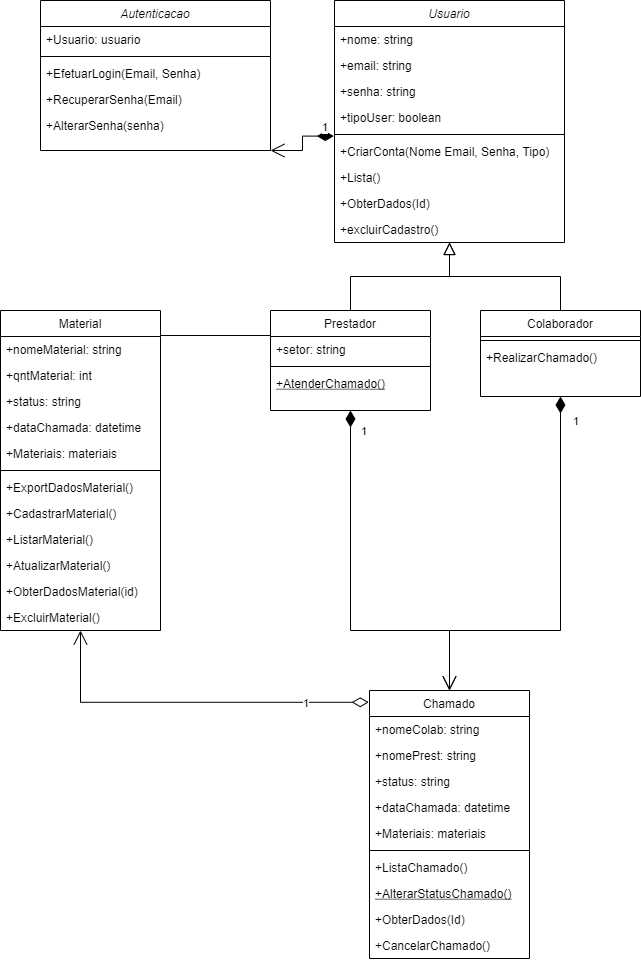

The diagram above was exported from draw.io. Its source (the exported page's mxGraphModel, read from the mxfile embedded in the PNG):
<mxGraphModel dx="1865" dy="588" grid="1" gridSize="10" guides="1" tooltips="1" connect="1" arrows="1" fold="1" page="1" pageScale="1" pageWidth="827" pageHeight="1169" background="#ffffff" math="0" shadow="0">
  <root>
    <mxCell id="WIyWlLk6GJQsqaUBKTNV-0" />
    <mxCell id="WIyWlLk6GJQsqaUBKTNV-1" parent="WIyWlLk6GJQsqaUBKTNV-0" />
    <mxCell id="zkfFHV4jXpPFQw0GAbJ--0" value="Usuario" style="swimlane;fontStyle=2;align=center;verticalAlign=top;childLayout=stackLayout;horizontal=1;startSize=26;horizontalStack=0;resizeParent=1;resizeLast=0;collapsible=1;marginBottom=0;rounded=0;shadow=0;strokeWidth=1;" parent="WIyWlLk6GJQsqaUBKTNV-1" vertex="1">
      <mxGeometry x="-116" y="130" width="230" height="242" as="geometry">
        <mxRectangle x="230" y="140" width="160" height="26" as="alternateBounds" />
      </mxGeometry>
    </mxCell>
    <mxCell id="zkfFHV4jXpPFQw0GAbJ--1" value="+nome: string" style="text;align=left;verticalAlign=top;spacingLeft=4;spacingRight=4;overflow=hidden;rotatable=0;points=[[0,0.5],[1,0.5]];portConstraint=eastwest;" parent="zkfFHV4jXpPFQw0GAbJ--0" vertex="1">
      <mxGeometry y="26" width="230" height="26" as="geometry" />
    </mxCell>
    <mxCell id="zkfFHV4jXpPFQw0GAbJ--2" value="+email: string" style="text;align=left;verticalAlign=top;spacingLeft=4;spacingRight=4;overflow=hidden;rotatable=0;points=[[0,0.5],[1,0.5]];portConstraint=eastwest;rounded=0;shadow=0;html=0;" parent="zkfFHV4jXpPFQw0GAbJ--0" vertex="1">
      <mxGeometry y="52" width="230" height="26" as="geometry" />
    </mxCell>
    <mxCell id="zkfFHV4jXpPFQw0GAbJ--3" value="+senha: string" style="text;align=left;verticalAlign=top;spacingLeft=4;spacingRight=4;overflow=hidden;rotatable=0;points=[[0,0.5],[1,0.5]];portConstraint=eastwest;rounded=0;shadow=0;html=0;" parent="zkfFHV4jXpPFQw0GAbJ--0" vertex="1">
      <mxGeometry y="78" width="230" height="26" as="geometry" />
    </mxCell>
    <mxCell id="ESaQzfje0OIK5471x6OM-0" value="+tipoUser: boolean" style="text;align=left;verticalAlign=top;spacingLeft=4;spacingRight=4;overflow=hidden;rotatable=0;points=[[0,0.5],[1,0.5]];portConstraint=eastwest;rounded=0;shadow=0;html=0;" parent="zkfFHV4jXpPFQw0GAbJ--0" vertex="1">
      <mxGeometry y="104" width="230" height="26" as="geometry" />
    </mxCell>
    <mxCell id="zkfFHV4jXpPFQw0GAbJ--4" value="" style="line;html=1;strokeWidth=1;align=left;verticalAlign=middle;spacingTop=-1;spacingLeft=3;spacingRight=3;rotatable=0;labelPosition=right;points=[];portConstraint=eastwest;" parent="zkfFHV4jXpPFQw0GAbJ--0" vertex="1">
      <mxGeometry y="130" width="230" height="8" as="geometry" />
    </mxCell>
    <mxCell id="zkfFHV4jXpPFQw0GAbJ--5" value="+CriarConta(Nome Email, Senha, Tipo)" style="text;align=left;verticalAlign=top;spacingLeft=4;spacingRight=4;overflow=hidden;rotatable=0;points=[[0,0.5],[1,0.5]];portConstraint=eastwest;" parent="zkfFHV4jXpPFQw0GAbJ--0" vertex="1">
      <mxGeometry y="138" width="230" height="26" as="geometry" />
    </mxCell>
    <mxCell id="ESaQzfje0OIK5471x6OM-1" value="+Lista()" style="text;align=left;verticalAlign=top;spacingLeft=4;spacingRight=4;overflow=hidden;rotatable=0;points=[[0,0.5],[1,0.5]];portConstraint=eastwest;" parent="zkfFHV4jXpPFQw0GAbJ--0" vertex="1">
      <mxGeometry y="164" width="230" height="26" as="geometry" />
    </mxCell>
    <mxCell id="EV7j5cvPHCZOz8BX97DS-1" value="+ObterDados(Id)" style="text;align=left;verticalAlign=top;spacingLeft=4;spacingRight=4;overflow=hidden;rotatable=0;points=[[0,0.5],[1,0.5]];portConstraint=eastwest;" parent="zkfFHV4jXpPFQw0GAbJ--0" vertex="1">
      <mxGeometry y="190" width="230" height="26" as="geometry" />
    </mxCell>
    <mxCell id="ESaQzfje0OIK5471x6OM-4" value="+excluirCadastro()" style="text;align=left;verticalAlign=top;spacingLeft=4;spacingRight=4;overflow=hidden;rotatable=0;points=[[0,0.5],[1,0.5]];portConstraint=eastwest;" parent="zkfFHV4jXpPFQw0GAbJ--0" vertex="1">
      <mxGeometry y="216" width="230" height="26" as="geometry" />
    </mxCell>
    <mxCell id="zkfFHV4jXpPFQw0GAbJ--6" value="Prestador" style="swimlane;fontStyle=0;align=center;verticalAlign=top;childLayout=stackLayout;horizontal=1;startSize=26;horizontalStack=0;resizeParent=1;resizeLast=0;collapsible=1;marginBottom=0;rounded=0;shadow=0;strokeWidth=1;" parent="WIyWlLk6GJQsqaUBKTNV-1" vertex="1">
      <mxGeometry x="-180" y="440" width="160" height="100" as="geometry">
        <mxRectangle x="130" y="380" width="160" height="26" as="alternateBounds" />
      </mxGeometry>
    </mxCell>
    <mxCell id="zkfFHV4jXpPFQw0GAbJ--7" value="+setor: string" style="text;align=left;verticalAlign=top;spacingLeft=4;spacingRight=4;overflow=hidden;rotatable=0;points=[[0,0.5],[1,0.5]];portConstraint=eastwest;" parent="zkfFHV4jXpPFQw0GAbJ--6" vertex="1">
      <mxGeometry y="26" width="160" height="26" as="geometry" />
    </mxCell>
    <mxCell id="zkfFHV4jXpPFQw0GAbJ--9" value="" style="line;html=1;strokeWidth=1;align=left;verticalAlign=middle;spacingTop=-1;spacingLeft=3;spacingRight=3;rotatable=0;labelPosition=right;points=[];portConstraint=eastwest;" parent="zkfFHV4jXpPFQw0GAbJ--6" vertex="1">
      <mxGeometry y="52" width="160" height="8" as="geometry" />
    </mxCell>
    <mxCell id="zkfFHV4jXpPFQw0GAbJ--10" value="+AtenderChamado()" style="text;align=left;verticalAlign=top;spacingLeft=4;spacingRight=4;overflow=hidden;rotatable=0;points=[[0,0.5],[1,0.5]];portConstraint=eastwest;fontStyle=4" parent="zkfFHV4jXpPFQw0GAbJ--6" vertex="1">
      <mxGeometry y="60" width="160" height="26" as="geometry" />
    </mxCell>
    <mxCell id="zkfFHV4jXpPFQw0GAbJ--12" value="" style="endArrow=block;endSize=10;endFill=0;shadow=0;strokeWidth=1;rounded=0;edgeStyle=elbowEdgeStyle;elbow=vertical;" parent="WIyWlLk6GJQsqaUBKTNV-1" source="zkfFHV4jXpPFQw0GAbJ--6" target="zkfFHV4jXpPFQw0GAbJ--0" edge="1">
      <mxGeometry width="160" relative="1" as="geometry">
        <mxPoint x="-100" y="283" as="sourcePoint" />
        <mxPoint x="-100" y="283" as="targetPoint" />
      </mxGeometry>
    </mxCell>
    <mxCell id="zkfFHV4jXpPFQw0GAbJ--13" value="Colaborador" style="swimlane;fontStyle=0;align=center;verticalAlign=top;childLayout=stackLayout;horizontal=1;startSize=26;horizontalStack=0;resizeParent=1;resizeLast=0;collapsible=1;marginBottom=0;rounded=0;shadow=0;strokeWidth=1;" parent="WIyWlLk6GJQsqaUBKTNV-1" vertex="1">
      <mxGeometry x="30" y="440" width="160" height="86" as="geometry">
        <mxRectangle x="340" y="380" width="170" height="26" as="alternateBounds" />
      </mxGeometry>
    </mxCell>
    <mxCell id="zkfFHV4jXpPFQw0GAbJ--15" value="" style="line;html=1;strokeWidth=1;align=left;verticalAlign=middle;spacingTop=-1;spacingLeft=3;spacingRight=3;rotatable=0;labelPosition=right;points=[];portConstraint=eastwest;" parent="zkfFHV4jXpPFQw0GAbJ--13" vertex="1">
      <mxGeometry y="26" width="160" height="8" as="geometry" />
    </mxCell>
    <mxCell id="EV7j5cvPHCZOz8BX97DS-2" value="+RealizarChamado()" style="text;align=left;verticalAlign=top;spacingLeft=4;spacingRight=4;overflow=hidden;rotatable=0;points=[[0,0.5],[1,0.5]];portConstraint=eastwest;" parent="zkfFHV4jXpPFQw0GAbJ--13" vertex="1">
      <mxGeometry y="34" width="160" height="26" as="geometry" />
    </mxCell>
    <mxCell id="zkfFHV4jXpPFQw0GAbJ--16" value="" style="endArrow=block;endSize=10;endFill=0;shadow=0;strokeWidth=1;rounded=0;edgeStyle=elbowEdgeStyle;elbow=vertical;" parent="WIyWlLk6GJQsqaUBKTNV-1" source="zkfFHV4jXpPFQw0GAbJ--13" target="zkfFHV4jXpPFQw0GAbJ--0" edge="1">
      <mxGeometry width="160" relative="1" as="geometry">
        <mxPoint x="-90" y="453" as="sourcePoint" />
        <mxPoint x="10" y="351" as="targetPoint" />
      </mxGeometry>
    </mxCell>
    <mxCell id="zkfFHV4jXpPFQw0GAbJ--17" value="Chamado" style="swimlane;fontStyle=0;align=center;verticalAlign=top;childLayout=stackLayout;horizontal=1;startSize=26;horizontalStack=0;resizeParent=1;resizeLast=0;collapsible=1;marginBottom=0;rounded=0;shadow=0;strokeWidth=1;" parent="WIyWlLk6GJQsqaUBKTNV-1" vertex="1">
      <mxGeometry x="-81" y="820" width="160" height="268" as="geometry">
        <mxRectangle x="550" y="140" width="160" height="26" as="alternateBounds" />
      </mxGeometry>
    </mxCell>
    <mxCell id="zkfFHV4jXpPFQw0GAbJ--18" value="+nomeColab: string" style="text;align=left;verticalAlign=top;spacingLeft=4;spacingRight=4;overflow=hidden;rotatable=0;points=[[0,0.5],[1,0.5]];portConstraint=eastwest;" parent="zkfFHV4jXpPFQw0GAbJ--17" vertex="1">
      <mxGeometry y="26" width="160" height="26" as="geometry" />
    </mxCell>
    <mxCell id="zkfFHV4jXpPFQw0GAbJ--19" value="+nomePrest: string" style="text;align=left;verticalAlign=top;spacingLeft=4;spacingRight=4;overflow=hidden;rotatable=0;points=[[0,0.5],[1,0.5]];portConstraint=eastwest;rounded=0;shadow=0;html=0;" parent="zkfFHV4jXpPFQw0GAbJ--17" vertex="1">
      <mxGeometry y="52" width="160" height="26" as="geometry" />
    </mxCell>
    <mxCell id="zkfFHV4jXpPFQw0GAbJ--20" value="+status: string" style="text;align=left;verticalAlign=top;spacingLeft=4;spacingRight=4;overflow=hidden;rotatable=0;points=[[0,0.5],[1,0.5]];portConstraint=eastwest;rounded=0;shadow=0;html=0;" parent="zkfFHV4jXpPFQw0GAbJ--17" vertex="1">
      <mxGeometry y="78" width="160" height="26" as="geometry" />
    </mxCell>
    <mxCell id="zkfFHV4jXpPFQw0GAbJ--21" value="+dataChamada: datetime" style="text;align=left;verticalAlign=top;spacingLeft=4;spacingRight=4;overflow=hidden;rotatable=0;points=[[0,0.5],[1,0.5]];portConstraint=eastwest;rounded=0;shadow=0;html=0;" parent="zkfFHV4jXpPFQw0GAbJ--17" vertex="1">
      <mxGeometry y="104" width="160" height="26" as="geometry" />
    </mxCell>
    <mxCell id="zkfFHV4jXpPFQw0GAbJ--22" value="+Materiais: materiais" style="text;align=left;verticalAlign=top;spacingLeft=4;spacingRight=4;overflow=hidden;rotatable=0;points=[[0,0.5],[1,0.5]];portConstraint=eastwest;rounded=0;shadow=0;html=0;" parent="zkfFHV4jXpPFQw0GAbJ--17" vertex="1">
      <mxGeometry y="130" width="160" height="26" as="geometry" />
    </mxCell>
    <mxCell id="zkfFHV4jXpPFQw0GAbJ--23" value="" style="line;html=1;strokeWidth=1;align=left;verticalAlign=middle;spacingTop=-1;spacingLeft=3;spacingRight=3;rotatable=0;labelPosition=right;points=[];portConstraint=eastwest;" parent="zkfFHV4jXpPFQw0GAbJ--17" vertex="1">
      <mxGeometry y="156" width="160" height="8" as="geometry" />
    </mxCell>
    <mxCell id="EV7j5cvPHCZOz8BX97DS-5" value="+ListaChamado()" style="text;align=left;verticalAlign=top;spacingLeft=4;spacingRight=4;overflow=hidden;rotatable=0;points=[[0,0.5],[1,0.5]];portConstraint=eastwest;" parent="zkfFHV4jXpPFQw0GAbJ--17" vertex="1">
      <mxGeometry y="164" width="160" height="26" as="geometry" />
    </mxCell>
    <mxCell id="EV7j5cvPHCZOz8BX97DS-4" value="+AlterarStatusChamado()" style="text;align=left;verticalAlign=top;spacingLeft=4;spacingRight=4;overflow=hidden;rotatable=0;points=[[0,0.5],[1,0.5]];portConstraint=eastwest;fontStyle=4" parent="zkfFHV4jXpPFQw0GAbJ--17" vertex="1">
      <mxGeometry y="190" width="160" height="26" as="geometry" />
    </mxCell>
    <mxCell id="EV7j5cvPHCZOz8BX97DS-6" value="+ObterDados(Id)" style="text;align=left;verticalAlign=top;spacingLeft=4;spacingRight=4;overflow=hidden;rotatable=0;points=[[0,0.5],[1,0.5]];portConstraint=eastwest;" parent="zkfFHV4jXpPFQw0GAbJ--17" vertex="1">
      <mxGeometry y="216" width="160" height="26" as="geometry" />
    </mxCell>
    <mxCell id="EV7j5cvPHCZOz8BX97DS-3" value="+CancelarChamado()" style="text;align=left;verticalAlign=top;spacingLeft=4;spacingRight=4;overflow=hidden;rotatable=0;points=[[0,0.5],[1,0.5]];portConstraint=eastwest;" parent="zkfFHV4jXpPFQw0GAbJ--17" vertex="1">
      <mxGeometry y="242" width="160" height="26" as="geometry" />
    </mxCell>
    <mxCell id="ESaQzfje0OIK5471x6OM-5" value="Autenticacao" style="swimlane;fontStyle=2;align=center;verticalAlign=top;childLayout=stackLayout;horizontal=1;startSize=26;horizontalStack=0;resizeParent=1;resizeLast=0;collapsible=1;marginBottom=0;rounded=0;shadow=0;strokeWidth=1;" parent="WIyWlLk6GJQsqaUBKTNV-1" vertex="1">
      <mxGeometry x="-410" y="130" width="230" height="150" as="geometry">
        <mxRectangle x="230" y="140" width="160" height="26" as="alternateBounds" />
      </mxGeometry>
    </mxCell>
    <mxCell id="ESaQzfje0OIK5471x6OM-6" value="+Usuario: usuario" style="text;align=left;verticalAlign=top;spacingLeft=4;spacingRight=4;overflow=hidden;rotatable=0;points=[[0,0.5],[1,0.5]];portConstraint=eastwest;" parent="ESaQzfje0OIK5471x6OM-5" vertex="1">
      <mxGeometry y="26" width="230" height="26" as="geometry" />
    </mxCell>
    <mxCell id="ESaQzfje0OIK5471x6OM-10" value="" style="line;html=1;strokeWidth=1;align=left;verticalAlign=middle;spacingTop=-1;spacingLeft=3;spacingRight=3;rotatable=0;labelPosition=right;points=[];portConstraint=eastwest;" parent="ESaQzfje0OIK5471x6OM-5" vertex="1">
      <mxGeometry y="52" width="230" height="8" as="geometry" />
    </mxCell>
    <mxCell id="ESaQzfje0OIK5471x6OM-11" value="+EfetuarLogin(Email, Senha)" style="text;align=left;verticalAlign=top;spacingLeft=4;spacingRight=4;overflow=hidden;rotatable=0;points=[[0,0.5],[1,0.5]];portConstraint=eastwest;" parent="ESaQzfje0OIK5471x6OM-5" vertex="1">
      <mxGeometry y="60" width="230" height="26" as="geometry" />
    </mxCell>
    <mxCell id="ESaQzfje0OIK5471x6OM-12" value="+RecuperarSenha(Email)" style="text;align=left;verticalAlign=top;spacingLeft=4;spacingRight=4;overflow=hidden;rotatable=0;points=[[0,0.5],[1,0.5]];portConstraint=eastwest;" parent="ESaQzfje0OIK5471x6OM-5" vertex="1">
      <mxGeometry y="86" width="230" height="26" as="geometry" />
    </mxCell>
    <mxCell id="ESaQzfje0OIK5471x6OM-13" value="+AlterarSenha(senha)" style="text;align=left;verticalAlign=top;spacingLeft=4;spacingRight=4;overflow=hidden;rotatable=0;points=[[0,0.5],[1,0.5]];portConstraint=eastwest;" parent="ESaQzfje0OIK5471x6OM-5" vertex="1">
      <mxGeometry y="112" width="230" height="26" as="geometry" />
    </mxCell>
    <mxCell id="EV7j5cvPHCZOz8BX97DS-0" value="1" style="endArrow=open;html=1;endSize=12;startArrow=diamondThin;startSize=14;startFill=1;edgeStyle=orthogonalEdgeStyle;align=left;verticalAlign=bottom;rounded=0;entryX=1;entryY=1;entryDx=0;entryDy=0;exitX=-0.003;exitY=-0.092;exitDx=0;exitDy=0;exitPerimeter=0;" parent="WIyWlLk6GJQsqaUBKTNV-1" source="zkfFHV4jXpPFQw0GAbJ--5" target="ESaQzfje0OIK5471x6OM-5" edge="1">
      <mxGeometry x="-0.6574" relative="1" as="geometry">
        <mxPoint x="-148" y="270" as="sourcePoint" />
        <mxPoint x="80" y="330" as="targetPoint" />
        <Array as="points">
          <mxPoint x="-148" y="266" />
          <mxPoint x="-148" y="280" />
        </Array>
        <mxPoint as="offset" />
      </mxGeometry>
    </mxCell>
    <mxCell id="EV7j5cvPHCZOz8BX97DS-12" value="1" style="endArrow=open;html=1;endSize=12;startArrow=diamondThin;startSize=14;startFill=1;edgeStyle=orthogonalEdgeStyle;align=left;verticalAlign=bottom;rounded=0;entryX=0.5;entryY=0;entryDx=0;entryDy=0;exitX=0.5;exitY=1;exitDx=0;exitDy=0;" parent="WIyWlLk6GJQsqaUBKTNV-1" source="zkfFHV4jXpPFQw0GAbJ--6" target="zkfFHV4jXpPFQw0GAbJ--17" edge="1">
      <mxGeometry x="-0.8436" y="9" relative="1" as="geometry">
        <mxPoint x="-90" y="730" as="sourcePoint" />
        <mxPoint x="9" y="670" as="targetPoint" />
        <Array as="points">
          <mxPoint x="-100" y="760" />
          <mxPoint x="-1" y="760" />
        </Array>
        <mxPoint as="offset" />
      </mxGeometry>
    </mxCell>
    <mxCell id="EV7j5cvPHCZOz8BX97DS-13" value="Material" style="swimlane;fontStyle=0;align=center;verticalAlign=top;childLayout=stackLayout;horizontal=1;startSize=26;horizontalStack=0;resizeParent=1;resizeLast=0;collapsible=1;marginBottom=0;rounded=0;shadow=0;strokeWidth=1;" parent="WIyWlLk6GJQsqaUBKTNV-1" vertex="1">
      <mxGeometry x="-450" y="440" width="160" height="320" as="geometry">
        <mxRectangle x="550" y="140" width="160" height="26" as="alternateBounds" />
      </mxGeometry>
    </mxCell>
    <mxCell id="EV7j5cvPHCZOz8BX97DS-14" value="+nomeMaterial: string" style="text;align=left;verticalAlign=top;spacingLeft=4;spacingRight=4;overflow=hidden;rotatable=0;points=[[0,0.5],[1,0.5]];portConstraint=eastwest;" parent="EV7j5cvPHCZOz8BX97DS-13" vertex="1">
      <mxGeometry y="26" width="160" height="26" as="geometry" />
    </mxCell>
    <mxCell id="EV7j5cvPHCZOz8BX97DS-15" value="+qntMaterial: int" style="text;align=left;verticalAlign=top;spacingLeft=4;spacingRight=4;overflow=hidden;rotatable=0;points=[[0,0.5],[1,0.5]];portConstraint=eastwest;rounded=0;shadow=0;html=0;" parent="EV7j5cvPHCZOz8BX97DS-13" vertex="1">
      <mxGeometry y="52" width="160" height="26" as="geometry" />
    </mxCell>
    <mxCell id="EV7j5cvPHCZOz8BX97DS-16" value="+status: string" style="text;align=left;verticalAlign=top;spacingLeft=4;spacingRight=4;overflow=hidden;rotatable=0;points=[[0,0.5],[1,0.5]];portConstraint=eastwest;rounded=0;shadow=0;html=0;" parent="EV7j5cvPHCZOz8BX97DS-13" vertex="1">
      <mxGeometry y="78" width="160" height="26" as="geometry" />
    </mxCell>
    <mxCell id="EV7j5cvPHCZOz8BX97DS-17" value="+dataChamada: datetime" style="text;align=left;verticalAlign=top;spacingLeft=4;spacingRight=4;overflow=hidden;rotatable=0;points=[[0,0.5],[1,0.5]];portConstraint=eastwest;rounded=0;shadow=0;html=0;" parent="EV7j5cvPHCZOz8BX97DS-13" vertex="1">
      <mxGeometry y="104" width="160" height="26" as="geometry" />
    </mxCell>
    <mxCell id="EV7j5cvPHCZOz8BX97DS-18" value="+Materiais: materiais" style="text;align=left;verticalAlign=top;spacingLeft=4;spacingRight=4;overflow=hidden;rotatable=0;points=[[0,0.5],[1,0.5]];portConstraint=eastwest;rounded=0;shadow=0;html=0;" parent="EV7j5cvPHCZOz8BX97DS-13" vertex="1">
      <mxGeometry y="130" width="160" height="26" as="geometry" />
    </mxCell>
    <mxCell id="EV7j5cvPHCZOz8BX97DS-19" value="" style="line;html=1;strokeWidth=1;align=left;verticalAlign=middle;spacingTop=-1;spacingLeft=3;spacingRight=3;rotatable=0;labelPosition=right;points=[];portConstraint=eastwest;" parent="EV7j5cvPHCZOz8BX97DS-13" vertex="1">
      <mxGeometry y="156" width="160" height="8" as="geometry" />
    </mxCell>
    <mxCell id="EV7j5cvPHCZOz8BX97DS-38" value="+ExportDadosMaterial()" style="text;align=left;verticalAlign=top;spacingLeft=4;spacingRight=4;overflow=hidden;rotatable=0;points=[[0,0.5],[1,0.5]];portConstraint=eastwest;" parent="EV7j5cvPHCZOz8BX97DS-13" vertex="1">
      <mxGeometry y="164" width="160" height="26" as="geometry" />
    </mxCell>
    <mxCell id="EV7j5cvPHCZOz8BX97DS-24" value="+CadastrarMaterial()" style="text;align=left;verticalAlign=top;spacingLeft=4;spacingRight=4;overflow=hidden;rotatable=0;points=[[0,0.5],[1,0.5]];portConstraint=eastwest;" parent="EV7j5cvPHCZOz8BX97DS-13" vertex="1">
      <mxGeometry y="190" width="160" height="26" as="geometry" />
    </mxCell>
    <mxCell id="EV7j5cvPHCZOz8BX97DS-36" value="+ListarMaterial()" style="text;align=left;verticalAlign=top;spacingLeft=4;spacingRight=4;overflow=hidden;rotatable=0;points=[[0,0.5],[1,0.5]];portConstraint=eastwest;" parent="EV7j5cvPHCZOz8BX97DS-13" vertex="1">
      <mxGeometry y="216" width="160" height="26" as="geometry" />
    </mxCell>
    <mxCell id="EV7j5cvPHCZOz8BX97DS-22" value="+AtualizarMaterial()" style="text;align=left;verticalAlign=top;spacingLeft=4;spacingRight=4;overflow=hidden;rotatable=0;points=[[0,0.5],[1,0.5]];portConstraint=eastwest;" parent="EV7j5cvPHCZOz8BX97DS-13" vertex="1">
      <mxGeometry y="242" width="160" height="26" as="geometry" />
    </mxCell>
    <mxCell id="EV7j5cvPHCZOz8BX97DS-37" value="+ObterDadosMaterial(id)" style="text;align=left;verticalAlign=top;spacingLeft=4;spacingRight=4;overflow=hidden;rotatable=0;points=[[0,0.5],[1,0.5]];portConstraint=eastwest;" parent="EV7j5cvPHCZOz8BX97DS-13" vertex="1">
      <mxGeometry y="268" width="160" height="26" as="geometry" />
    </mxCell>
    <mxCell id="EV7j5cvPHCZOz8BX97DS-23" value="+ExcluirMaterial()" style="text;align=left;verticalAlign=top;spacingLeft=4;spacingRight=4;overflow=hidden;rotatable=0;points=[[0,0.5],[1,0.5]];portConstraint=eastwest;" parent="EV7j5cvPHCZOz8BX97DS-13" vertex="1">
      <mxGeometry y="294" width="160" height="26" as="geometry" />
    </mxCell>
    <mxCell id="EV7j5cvPHCZOz8BX97DS-35" value="1" style="endArrow=open;html=1;endSize=12;startArrow=diamondThin;startSize=14;startFill=0;edgeStyle=orthogonalEdgeStyle;align=left;verticalAlign=bottom;rounded=0;exitX=-0.005;exitY=0.044;exitDx=0;exitDy=0;exitPerimeter=0;entryX=0.5;entryY=1;entryDx=0;entryDy=0;" parent="WIyWlLk6GJQsqaUBKTNV-1" source="zkfFHV4jXpPFQw0GAbJ--17" target="EV7j5cvPHCZOz8BX97DS-13" edge="1">
      <mxGeometry x="-0.6277" y="10" relative="1" as="geometry">
        <mxPoint x="-10" y="690" as="sourcePoint" />
        <mxPoint x="150" y="690" as="targetPoint" />
        <mxPoint as="offset" />
      </mxGeometry>
    </mxCell>
    <mxCell id="EV7j5cvPHCZOz8BX97DS-41" value="" style="endArrow=none;html=1;rounded=0;entryX=0;entryY=0.25;entryDx=0;entryDy=0;" parent="WIyWlLk6GJQsqaUBKTNV-1" target="zkfFHV4jXpPFQw0GAbJ--6" edge="1">
      <mxGeometry width="50" height="50" relative="1" as="geometry">
        <mxPoint x="-290" y="465" as="sourcePoint" />
        <mxPoint y="650" as="targetPoint" />
      </mxGeometry>
    </mxCell>
    <mxCell id="EV7j5cvPHCZOz8BX97DS-11" value="1" style="endArrow=open;html=1;endSize=12;startArrow=diamondThin;startSize=14;startFill=1;edgeStyle=orthogonalEdgeStyle;align=left;verticalAlign=bottom;rounded=0;entryX=0.5;entryY=0;entryDx=0;entryDy=0;exitX=0.5;exitY=1;exitDx=0;exitDy=0;" parent="WIyWlLk6GJQsqaUBKTNV-1" source="zkfFHV4jXpPFQw0GAbJ--13" target="zkfFHV4jXpPFQw0GAbJ--17" edge="1">
      <mxGeometry x="-0.8341" y="11" relative="1" as="geometry">
        <mxPoint x="60" y="560" as="sourcePoint" />
        <mxPoint x="220" y="560" as="targetPoint" />
        <Array as="points">
          <mxPoint x="110" y="760" />
          <mxPoint x="-1" y="760" />
        </Array>
        <mxPoint as="offset" />
      </mxGeometry>
    </mxCell>
  </root>
</mxGraphModel>